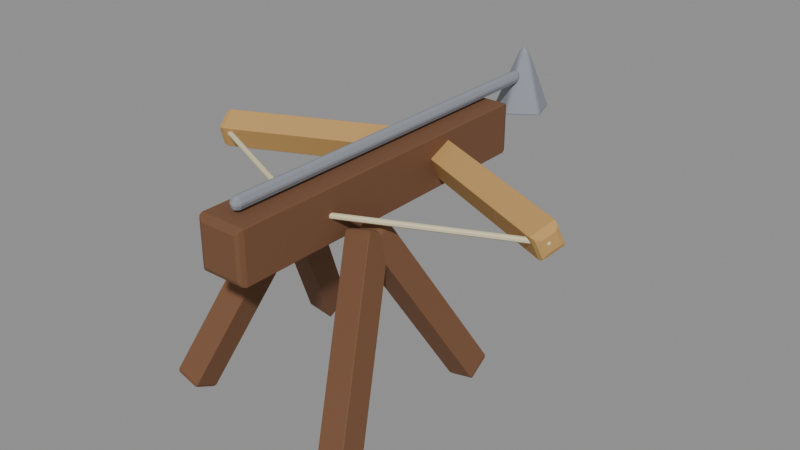 # Source: ballista.blend  (saved by Blender 5.2.44; exported with 4.5.12 LTS)
import bpy
from mathutils import Matrix  # noqa: F401  (used for matrix-valued properties, if any)

bpy.ops.wm.read_factory_settings(use_empty=True)
scene = bpy.context.scene
scene.name = 'Fort_ballista'

# ---- materials (node trees are filled in below, after node groups)
mat_material_0_005 = bpy.data.materials.new('Material_0.005')
mat_material_0_005.use_backface_culling = True
mat_material_0_005.diffuse_color = (0.1845, 0.08228, 0.0382, 1.0)
mat_material_1_005 = bpy.data.materials.new('Material_1.005')
mat_material_1_005.use_backface_culling = True
mat_material_1_005.diffuse_color = (0.1845, 0.08228, 0.0382, 1.0)
mat_material_2_005 = bpy.data.materials.new('Material_2.005')
mat_material_2_005.use_backface_culling = True
mat_material_2_005.diffuse_color = (0.1845, 0.08228, 0.0382, 1.0)
mat_material_3_005 = bpy.data.materials.new('Material_3.005')
mat_material_3_005.use_backface_culling = True
mat_material_3_005.diffuse_color = (0.1845, 0.08228, 0.0382, 1.0)
mat_material_4_005 = bpy.data.materials.new('Material_4.005')
mat_material_4_005.use_backface_culling = True
mat_material_4_005.diffuse_color = (0.1845, 0.08228, 0.0382, 1.0)
mat_material_5_005 = bpy.data.materials.new('Material_5.005')
mat_material_5_005.use_backface_culling = True
mat_material_5_005.diffuse_color = (0.5583, 0.3278, 0.1095, 1.0)
mat_material_6_005 = bpy.data.materials.new('Material_6.005')
mat_material_6_005.use_backface_culling = True
mat_material_6_005.diffuse_color = (0.7305, 0.6514, 0.4233, 1.0)
mat_material_7_005 = bpy.data.materials.new('Material_7.005')
mat_material_7_005.use_backface_culling = True
mat_material_7_005.diffuse_color = (0.5583, 0.3278, 0.1095, 1.0)
mat_material_8_005 = bpy.data.materials.new('Material_8.005')
mat_material_8_005.use_backface_culling = True
mat_material_8_005.diffuse_color = (0.7305, 0.6514, 0.4233, 1.0)
mat_material_9_004 = bpy.data.materials.new('Material_9.004')
mat_material_9_004.use_backface_culling = True
mat_material_9_004.diffuse_color = (0.2806, 0.3019, 0.3438, 1.0)
mat_material_10_004 = bpy.data.materials.new('Material_10.004')
mat_material_10_004.use_backface_culling = True
mat_material_10_004.diffuse_color = (0.2806, 0.3019, 0.3438, 1.0)

# ---- material node trees
mat_material_0_005.use_nodes = True; mat_material_0_005.node_tree.nodes.clear()
_N = mat_material_0_005.node_tree.nodes; _L = mat_material_0_005.node_tree.links
n0 = _N.new('ShaderNodeBsdfPrincipled'); n0.name = 'Principled BSDF'; n0.location = (10, 300)
n0.inputs[0].default_value = (0.1845, 0.08228, 0.0382, 1.0)
n0.inputs[1].default_value = 0.08
n0.inputs[2].default_value = 0.86
n0.inputs[10].default_value = 0.005
n1 = _N.new('ShaderNodeOutputMaterial'); n1.name = 'Material Output'; n1.location = (300, 300)
_L.new(n0.outputs[0], n1.inputs[0])
n1.is_active_output = True
mat_material_1_005.use_nodes = True; mat_material_1_005.node_tree.nodes.clear()
_N = mat_material_1_005.node_tree.nodes; _L = mat_material_1_005.node_tree.links
n0 = _N.new('ShaderNodeBsdfPrincipled'); n0.name = 'Principled BSDF'; n0.location = (10, 300)
n0.inputs[0].default_value = (0.1845, 0.08228, 0.0382, 1.0)
n0.inputs[1].default_value = 0.08
n0.inputs[2].default_value = 0.86
n0.inputs[10].default_value = 0.005
n1 = _N.new('ShaderNodeOutputMaterial'); n1.name = 'Material Output'; n1.location = (300, 300)
_L.new(n0.outputs[0], n1.inputs[0])
n1.is_active_output = True
mat_material_2_005.use_nodes = True; mat_material_2_005.node_tree.nodes.clear()
_N = mat_material_2_005.node_tree.nodes; _L = mat_material_2_005.node_tree.links
n0 = _N.new('ShaderNodeBsdfPrincipled'); n0.name = 'Principled BSDF'; n0.location = (10, 300)
n0.inputs[0].default_value = (0.1845, 0.08228, 0.0382, 1.0)
n0.inputs[1].default_value = 0.08
n0.inputs[2].default_value = 0.86
n0.inputs[10].default_value = 0.005
n1 = _N.new('ShaderNodeOutputMaterial'); n1.name = 'Material Output'; n1.location = (300, 300)
_L.new(n0.outputs[0], n1.inputs[0])
n1.is_active_output = True
mat_material_3_005.use_nodes = True; mat_material_3_005.node_tree.nodes.clear()
_N = mat_material_3_005.node_tree.nodes; _L = mat_material_3_005.node_tree.links
n0 = _N.new('ShaderNodeBsdfPrincipled'); n0.name = 'Principled BSDF'; n0.location = (10, 300)
n0.inputs[0].default_value = (0.1845, 0.08228, 0.0382, 1.0)
n0.inputs[1].default_value = 0.08
n0.inputs[2].default_value = 0.86
n0.inputs[10].default_value = 0.005
n1 = _N.new('ShaderNodeOutputMaterial'); n1.name = 'Material Output'; n1.location = (300, 300)
_L.new(n0.outputs[0], n1.inputs[0])
n1.is_active_output = True
mat_material_4_005.use_nodes = True; mat_material_4_005.node_tree.nodes.clear()
_N = mat_material_4_005.node_tree.nodes; _L = mat_material_4_005.node_tree.links
n0 = _N.new('ShaderNodeBsdfPrincipled'); n0.name = 'Principled BSDF'; n0.location = (10, 300)
n0.inputs[0].default_value = (0.1845, 0.08228, 0.0382, 1.0)
n0.inputs[1].default_value = 0.08
n0.inputs[2].default_value = 0.86
n0.inputs[10].default_value = 0.005
n1 = _N.new('ShaderNodeOutputMaterial'); n1.name = 'Material Output'; n1.location = (300, 300)
_L.new(n0.outputs[0], n1.inputs[0])
n1.is_active_output = True
mat_material_5_005.use_nodes = True; mat_material_5_005.node_tree.nodes.clear()
_N = mat_material_5_005.node_tree.nodes; _L = mat_material_5_005.node_tree.links
n0 = _N.new('ShaderNodeBsdfPrincipled'); n0.name = 'Principled BSDF'; n0.location = (10, 300)
n0.inputs[0].default_value = (0.5583, 0.3278, 0.1095, 1.0)
n0.inputs[1].default_value = 0.08
n0.inputs[2].default_value = 0.86
n0.inputs[10].default_value = 0.005
n1 = _N.new('ShaderNodeOutputMaterial'); n1.name = 'Material Output'; n1.location = (300, 300)
_L.new(n0.outputs[0], n1.inputs[0])
n1.is_active_output = True
mat_material_6_005.use_nodes = True; mat_material_6_005.node_tree.nodes.clear()
_N = mat_material_6_005.node_tree.nodes; _L = mat_material_6_005.node_tree.links
n0 = _N.new('ShaderNodeBsdfPrincipled'); n0.name = 'Principled BSDF'; n0.location = (10, 300)
n0.inputs[0].default_value = (0.7305, 0.6514, 0.4233, 1.0)
n0.inputs[1].default_value = 0.08
n0.inputs[2].default_value = 0.86
n0.inputs[10].default_value = 0.005
n1 = _N.new('ShaderNodeOutputMaterial'); n1.name = 'Material Output'; n1.location = (300, 300)
_L.new(n0.outputs[0], n1.inputs[0])
n1.is_active_output = True
mat_material_7_005.use_nodes = True; mat_material_7_005.node_tree.nodes.clear()
_N = mat_material_7_005.node_tree.nodes; _L = mat_material_7_005.node_tree.links
n0 = _N.new('ShaderNodeBsdfPrincipled'); n0.name = 'Principled BSDF'; n0.location = (10, 300)
n0.inputs[0].default_value = (0.5583, 0.3278, 0.1095, 1.0)
n0.inputs[1].default_value = 0.08
n0.inputs[2].default_value = 0.86
n0.inputs[10].default_value = 0.005
n1 = _N.new('ShaderNodeOutputMaterial'); n1.name = 'Material Output'; n1.location = (300, 300)
_L.new(n0.outputs[0], n1.inputs[0])
n1.is_active_output = True
mat_material_8_005.use_nodes = True; mat_material_8_005.node_tree.nodes.clear()
_N = mat_material_8_005.node_tree.nodes; _L = mat_material_8_005.node_tree.links
n0 = _N.new('ShaderNodeBsdfPrincipled'); n0.name = 'Principled BSDF'; n0.location = (10, 300)
n0.inputs[0].default_value = (0.7305, 0.6514, 0.4233, 1.0)
n0.inputs[1].default_value = 0.08
n0.inputs[2].default_value = 0.86
n0.inputs[10].default_value = 0.005
n1 = _N.new('ShaderNodeOutputMaterial'); n1.name = 'Material Output'; n1.location = (300, 300)
_L.new(n0.outputs[0], n1.inputs[0])
n1.is_active_output = True
mat_material_9_004.use_nodes = True; mat_material_9_004.node_tree.nodes.clear()
_N = mat_material_9_004.node_tree.nodes; _L = mat_material_9_004.node_tree.links
n0 = _N.new('ShaderNodeBsdfPrincipled'); n0.name = 'Principled BSDF'; n0.location = (10, 300)
n0.inputs[0].default_value = (0.2806, 0.3019, 0.3438, 1.0)
n0.inputs[1].default_value = 0.08
n0.inputs[2].default_value = 0.86
n0.inputs[10].default_value = 0.005
n1 = _N.new('ShaderNodeOutputMaterial'); n1.name = 'Material Output'; n1.location = (300, 300)
_L.new(n0.outputs[0], n1.inputs[0])
n1.is_active_output = True
mat_material_10_004.use_nodes = True; mat_material_10_004.node_tree.nodes.clear()
_N = mat_material_10_004.node_tree.nodes; _L = mat_material_10_004.node_tree.links
n0 = _N.new('ShaderNodeBsdfPrincipled'); n0.name = 'Principled BSDF'; n0.location = (10, 300)
n0.inputs[0].default_value = (0.2806, 0.3019, 0.3438, 1.0)
n0.inputs[1].default_value = 0.08
n0.inputs[2].default_value = 0.86
n0.inputs[10].default_value = 0.005
n1 = _N.new('ShaderNodeOutputMaterial'); n1.name = 'Material Output'; n1.location = (300, 300)
_L.new(n0.outputs[0], n1.inputs[0])
n1.is_active_output = True

# ---- meshes
me_mesh_0_011 = bpy.data.meshes.new('Mesh_0.011')
me_mesh_0_011.from_pydata([(-0.09, -0.09, 0.6442), (0.09, 0.09, 0.6442), (0.09, -0.09, 0.6442), (-0.09, 0.09, 0.6442), (-0.09, -0.09, -0.6442), (0.09, 0.09, -0.6442), (0.09, -0.09, -0.6442), (-0.09, 0.09, -0.6442)], [], [(4, 2, 0), (4, 6, 2), (5, 3, 1), (5, 7, 3), (6, 1, 2), (6, 5, 1), (7, 0, 3), (7, 4, 0), (1, 0, 2), (1, 3, 0), (7, 6, 4), (7, 5, 6)])
_uv = me_mesh_0_011.uv_layers.new(name='UVMap')
_uv.uv.foreach_set('vector', [0.0, 0.5, 0.3333, 1.0, 0.0, 1.0, 0.0, 0.5, 0.3333, 0.5, 0.3333, 1.0, 0.6667, 0.5, 1.0, 1.0, 0.6667, 1.0, 0.6667, 0.5, 1.0, 0.5, 1.0, 1.0, 0.3333, 0.5, 0.6667, 1.0, 0.3333, 1.0, 0.3333, 0.5, 0.6667, 0.5, 0.6667, 1.0, 0.0, 0.0, 0.3333, 0.5, 0.0, 0.5, 0.0, 0.0, 0.3333, 0.0, 0.3333, 0.5, 0.3333, 0.0, 0.6667, 0.5, 0.3333, 0.5, 0.3333, 0.0, 0.6667, 0.0, 0.6667, 0.5, 0.6667, 0.0, 1.0, 0.5, 0.6667, 0.5, 0.6667, 0.0, 1.0, 0.0, 1.0, 0.5])
me_mesh_0_011.materials.append(mat_material_0_005)
me_mesh_0_011.update()
me_mesh_0_011.normals_split_custom_set([tuple(v) for v in zip(*[iter([0.0, -1.0, 0.0, 0.0, -1.0, 0.0, 0.0, -1.0, 0.0, 0.0, -1.0, 0.0, 0.0, -1.0, 0.0, 0.0, -1.0, 0.0, 0.0, 1.0, 0.0, 0.0, 1.0, 0.0, 0.0, 1.0, 0.0, 0.0, 1.0, 0.0, 0.0, 1.0, 0.0, 0.0, 1.0, 0.0, 1.0, 0.0, 0.0, 1.0, 0.0, 0.0, 1.0, 0.0, 0.0, 1.0, 0.0, 0.0, 1.0, 0.0, 0.0, 1.0, 0.0, 0.0, -1.0, 0.0, 0.0, -1.0, 0.0, 0.0, -1.0, 0.0, 0.0, -1.0, 0.0, 0.0, -1.0, 0.0, 0.0, -1.0, 0.0, 0.0, 0.0, 0.0, 1.0, 0.0, 0.0, 1.0, 0.0, 0.0, 1.0, 0.0, 0.0, 1.0, 0.0, 0.0, 1.0, 0.0, 0.0, 1.0, 0.0, 0.0, -1.0, 0.0, 0.0, -1.0, 0.0, 0.0, -1.0, 0.0, 0.0, -1.0, 0.0, 0.0, -1.0, 0.0, 0.0, -1.0])] * 3)])
me_mesh_1_011 = bpy.data.meshes.new('Mesh_1.011')
me_mesh_1_011.from_pydata([(-0.09, -0.09, 0.6442), (0.09, 0.09, 0.6442), (0.09, -0.09, 0.6442), (-0.09, 0.09, 0.6442), (-0.09, -0.09, -0.6442), (0.09, 0.09, -0.6442), (0.09, -0.09, -0.6442), (-0.09, 0.09, -0.6442)], [], [(4, 2, 0), (4, 6, 2), (5, 3, 1), (5, 7, 3), (6, 1, 2), (6, 5, 1), (7, 0, 3), (7, 4, 0), (1, 0, 2), (1, 3, 0), (7, 6, 4), (7, 5, 6)])
_uv = me_mesh_1_011.uv_layers.new(name='UVMap')
_uv.uv.foreach_set('vector', [0.0, 0.5, 0.3333, 1.0, 0.0, 1.0, 0.0, 0.5, 0.3333, 0.5, 0.3333, 1.0, 0.6667, 0.5, 1.0, 1.0, 0.6667, 1.0, 0.6667, 0.5, 1.0, 0.5, 1.0, 1.0, 0.3333, 0.5, 0.6667, 1.0, 0.3333, 1.0, 0.3333, 0.5, 0.6667, 0.5, 0.6667, 1.0, 0.0, 0.0, 0.3333, 0.5, 0.0, 0.5, 0.0, 0.0, 0.3333, 0.0, 0.3333, 0.5, 0.3333, 0.0, 0.6667, 0.5, 0.3333, 0.5, 0.3333, 0.0, 0.6667, 0.0, 0.6667, 0.5, 0.6667, 0.0, 1.0, 0.5, 0.6667, 0.5, 0.6667, 0.0, 1.0, 0.0, 1.0, 0.5])
me_mesh_1_011.materials.append(mat_material_1_005)
me_mesh_1_011.update()
me_mesh_1_011.normals_split_custom_set([tuple(v) for v in zip(*[iter([0.0, -1.0, 0.0, 0.0, -1.0, 0.0, 0.0, -1.0, 0.0, 0.0, -1.0, 0.0, 0.0, -1.0, 0.0, 0.0, -1.0, 0.0, 0.0, 1.0, 0.0, 0.0, 1.0, 0.0, 0.0, 1.0, 0.0, 0.0, 1.0, 0.0, 0.0, 1.0, 0.0, 0.0, 1.0, 0.0, 1.0, 0.0, 0.0, 1.0, 0.0, 0.0, 1.0, 0.0, 0.0, 1.0, 0.0, 0.0, 1.0, 0.0, 0.0, 1.0, 0.0, 0.0, -1.0, 0.0, 0.0, -1.0, 0.0, 0.0, -1.0, 0.0, 0.0, -1.0, 0.0, 0.0, -1.0, 0.0, 0.0, -1.0, 0.0, 0.0, 0.0, 0.0, 1.0, 0.0, 0.0, 1.0, 0.0, 0.0, 1.0, 0.0, 0.0, 1.0, 0.0, 0.0, 1.0, 0.0, 0.0, 1.0, 0.0, 0.0, -1.0, 0.0, 0.0, -1.0, 0.0, 0.0, -1.0, 0.0, 0.0, -1.0, 0.0, 0.0, -1.0, 0.0, 0.0, -1.0])] * 3)])
me_mesh_2_011 = bpy.data.meshes.new('Mesh_2.011')
me_mesh_2_011.from_pydata([(-0.09, -0.09, 0.6442), (0.09, 0.09, 0.6442), (0.09, -0.09, 0.6442), (-0.09, 0.09, 0.6442), (-0.09, -0.09, -0.6442), (0.09, 0.09, -0.6442), (0.09, -0.09, -0.6442), (-0.09, 0.09, -0.6442)], [], [(4, 2, 0), (4, 6, 2), (5, 3, 1), (5, 7, 3), (6, 1, 2), (6, 5, 1), (7, 0, 3), (7, 4, 0), (1, 0, 2), (1, 3, 0), (7, 6, 4), (7, 5, 6)])
_uv = me_mesh_2_011.uv_layers.new(name='UVMap')
_uv.uv.foreach_set('vector', [0.0, 0.5, 0.3333, 1.0, 0.0, 1.0, 0.0, 0.5, 0.3333, 0.5, 0.3333, 1.0, 0.6667, 0.5, 1.0, 1.0, 0.6667, 1.0, 0.6667, 0.5, 1.0, 0.5, 1.0, 1.0, 0.3333, 0.5, 0.6667, 1.0, 0.3333, 1.0, 0.3333, 0.5, 0.6667, 0.5, 0.6667, 1.0, 0.0, 0.0, 0.3333, 0.5, 0.0, 0.5, 0.0, 0.0, 0.3333, 0.0, 0.3333, 0.5, 0.3333, 0.0, 0.6667, 0.5, 0.3333, 0.5, 0.3333, 0.0, 0.6667, 0.0, 0.6667, 0.5, 0.6667, 0.0, 1.0, 0.5, 0.6667, 0.5, 0.6667, 0.0, 1.0, 0.0, 1.0, 0.5])
me_mesh_2_011.materials.append(mat_material_2_005)
me_mesh_2_011.update()
me_mesh_2_011.normals_split_custom_set([tuple(v) for v in zip(*[iter([0.0, -1.0, 0.0, 0.0, -1.0, 0.0, 0.0, -1.0, 0.0, 0.0, -1.0, 0.0, 0.0, -1.0, 0.0, 0.0, -1.0, 0.0, 0.0, 1.0, 0.0, 0.0, 1.0, 0.0, 0.0, 1.0, 0.0, 0.0, 1.0, 0.0, 0.0, 1.0, 0.0, 0.0, 1.0, 0.0, 1.0, 0.0, 0.0, 1.0, 0.0, 0.0, 1.0, 0.0, 0.0, 1.0, 0.0, 0.0, 1.0, 0.0, 0.0, 1.0, 0.0, 0.0, -1.0, 0.0, 0.0, -1.0, 0.0, 0.0, -1.0, 0.0, 0.0, -1.0, 0.0, 0.0, -1.0, 0.0, 0.0, -1.0, 0.0, 0.0, 0.0, 0.0, 1.0, 0.0, 0.0, 1.0, 0.0, 0.0, 1.0, 0.0, 0.0, 1.0, 0.0, 0.0, 1.0, 0.0, 0.0, 1.0, 0.0, 0.0, -1.0, 0.0, 0.0, -1.0, 0.0, 0.0, -1.0, 0.0, 0.0, -1.0, 0.0, 0.0, -1.0, 0.0, 0.0, -1.0])] * 3)])
me_mesh_3_011 = bpy.data.meshes.new('Mesh_3.011')
me_mesh_3_011.from_pydata([(-0.09, -0.09, 0.6442), (0.09, 0.09, 0.6442), (0.09, -0.09, 0.6442), (-0.09, 0.09, 0.6442), (-0.09, -0.09, -0.6442), (0.09, 0.09, -0.6442), (0.09, -0.09, -0.6442), (-0.09, 0.09, -0.6442)], [], [(4, 2, 0), (4, 6, 2), (5, 3, 1), (5, 7, 3), (6, 1, 2), (6, 5, 1), (7, 0, 3), (7, 4, 0), (1, 0, 2), (1, 3, 0), (7, 6, 4), (7, 5, 6)])
_uv = me_mesh_3_011.uv_layers.new(name='UVMap')
_uv.uv.foreach_set('vector', [0.0, 0.5, 0.3333, 1.0, 0.0, 1.0, 0.0, 0.5, 0.3333, 0.5, 0.3333, 1.0, 0.6667, 0.5, 1.0, 1.0, 0.6667, 1.0, 0.6667, 0.5, 1.0, 0.5, 1.0, 1.0, 0.3333, 0.5, 0.6667, 1.0, 0.3333, 1.0, 0.3333, 0.5, 0.6667, 0.5, 0.6667, 1.0, 0.0, 0.0, 0.3333, 0.5, 0.0, 0.5, 0.0, 0.0, 0.3333, 0.0, 0.3333, 0.5, 0.3333, 0.0, 0.6667, 0.5, 0.3333, 0.5, 0.3333, 0.0, 0.6667, 0.0, 0.6667, 0.5, 0.6667, 0.0, 1.0, 0.5, 0.6667, 0.5, 0.6667, 0.0, 1.0, 0.0, 1.0, 0.5])
me_mesh_3_011.materials.append(mat_material_3_005)
me_mesh_3_011.update()
me_mesh_3_011.normals_split_custom_set([tuple(v) for v in zip(*[iter([0.0, -1.0, 0.0, 0.0, -1.0, 0.0, 0.0, -1.0, 0.0, 0.0, -1.0, 0.0, 0.0, -1.0, 0.0, 0.0, -1.0, 0.0, 0.0, 1.0, 0.0, 0.0, 1.0, 0.0, 0.0, 1.0, 0.0, 0.0, 1.0, 0.0, 0.0, 1.0, 0.0, 0.0, 1.0, 0.0, 1.0, 0.0, 0.0, 1.0, 0.0, 0.0, 1.0, 0.0, 0.0, 1.0, 0.0, 0.0, 1.0, 0.0, 0.0, 1.0, 0.0, 0.0, -1.0, 0.0, 0.0, -1.0, 0.0, 0.0, -1.0, 0.0, 0.0, -1.0, 0.0, 0.0, -1.0, 0.0, 0.0, -1.0, 0.0, 0.0, 0.0, 0.0, 1.0, 0.0, 0.0, 1.0, 0.0, 0.0, 1.0, 0.0, 0.0, 1.0, 0.0, 0.0, 1.0, 0.0, 0.0, 1.0, 0.0, 0.0, -1.0, 0.0, 0.0, -1.0, 0.0, 0.0, -1.0, 0.0, 0.0, -1.0, 0.0, 0.0, -1.0, 0.0, 0.0, -1.0])] * 3)])
me_mesh_4_011 = bpy.data.meshes.new('Mesh_4.011')
me_mesh_4_011.from_pydata([(-0.11, -0.825, 0.12), (0.11, 0.825, 0.12), (0.11, -0.825, 0.12), (-0.11, 0.825, 0.12), (-0.11, -0.825, -0.12), (0.11, 0.825, -0.12), (0.11, -0.825, -0.12), (-0.11, 0.825, -0.12)], [], [(4, 2, 0), (4, 6, 2), (5, 3, 1), (5, 7, 3), (6, 1, 2), (6, 5, 1), (7, 0, 3), (7, 4, 0), (1, 0, 2), (1, 3, 0), (7, 6, 4), (7, 5, 6)])
_uv = me_mesh_4_011.uv_layers.new(name='UVMap')
_uv.uv.foreach_set('vector', [0.0, 0.5, 0.3333, 1.0, 0.0, 1.0, 0.0, 0.5, 0.3333, 0.5, 0.3333, 1.0, 0.6667, 0.5, 1.0, 1.0, 0.6667, 1.0, 0.6667, 0.5, 1.0, 0.5, 1.0, 1.0, 0.3333, 0.5, 0.6667, 1.0, 0.3333, 1.0, 0.3333, 0.5, 0.6667, 0.5, 0.6667, 1.0, 0.0, 0.0, 0.3333, 0.5, 0.0, 0.5, 0.0, 0.0, 0.3333, 0.0, 0.3333, 0.5, 0.3333, 0.0, 0.6667, 0.5, 0.3333, 0.5, 0.3333, 0.0, 0.6667, 0.0, 0.6667, 0.5, 0.6667, 0.0, 1.0, 0.5, 0.6667, 0.5, 0.6667, 0.0, 1.0, 0.0, 1.0, 0.5])
me_mesh_4_011.materials.append(mat_material_4_005)
me_mesh_4_011.update()
me_mesh_4_011.normals_split_custom_set([tuple(v) for v in zip(*[iter([0.0, -1.0, 0.0, 0.0, -1.0, 0.0, 0.0, -1.0, 0.0, 0.0, -1.0, 0.0, 0.0, -1.0, 0.0, 0.0, -1.0, 0.0, 0.0, 1.0, 0.0, 0.0, 1.0, 0.0, 0.0, 1.0, 0.0, 0.0, 1.0, 0.0, 0.0, 1.0, 0.0, 0.0, 1.0, 0.0, 1.0, 0.0, 0.0, 1.0, 0.0, 0.0, 1.0, 0.0, 0.0, 1.0, 0.0, 0.0, 1.0, 0.0, 0.0, 1.0, 0.0, 0.0, -1.0, 0.0, 0.0, -1.0, 0.0, 0.0, -1.0, 0.0, 0.0, -1.0, 0.0, 0.0, -1.0, 0.0, 0.0, -1.0, 0.0, 0.0, 0.0, 0.0, 1.0, 0.0, 0.0, 1.0, 0.0, 0.0, 1.0, 0.0, 0.0, 1.0, 0.0, 0.0, 1.0, 0.0, 0.0, 1.0, 0.0, 0.0, -1.0, 0.0, 0.0, -1.0, 0.0, 0.0, -1.0, 0.0, 0.0, -1.0, 0.0, 0.0, -1.0, 0.0, 0.0, -1.0])] * 3)])
me_mesh_5_011 = bpy.data.meshes.new('Mesh_5.011')
me_mesh_5_011.from_pydata([(-0.06, -0.06, 0.4833), (0.06, 0.06, 0.4833), (0.06, -0.06, 0.4833), (-0.06, 0.06, 0.4833), (-0.06, -0.06, -0.4833), (0.06, 0.06, -0.4833), (0.06, -0.06, -0.4833), (-0.06, 0.06, -0.4833)], [], [(4, 2, 0), (4, 6, 2), (5, 3, 1), (5, 7, 3), (6, 1, 2), (6, 5, 1), (7, 0, 3), (7, 4, 0), (1, 0, 2), (1, 3, 0), (7, 6, 4), (7, 5, 6)])
_uv = me_mesh_5_011.uv_layers.new(name='UVMap')
_uv.uv.foreach_set('vector', [0.0, 0.5, 0.3333, 1.0, 0.0, 1.0, 0.0, 0.5, 0.3333, 0.5, 0.3333, 1.0, 0.6667, 0.5, 1.0, 1.0, 0.6667, 1.0, 0.6667, 0.5, 1.0, 0.5, 1.0, 1.0, 0.3333, 0.5, 0.6667, 1.0, 0.3333, 1.0, 0.3333, 0.5, 0.6667, 0.5, 0.6667, 1.0, 0.0, 0.0, 0.3333, 0.5, 0.0, 0.5, 0.0, 0.0, 0.3333, 0.0, 0.3333, 0.5, 0.3333, 0.0, 0.6667, 0.5, 0.3333, 0.5, 0.3333, 0.0, 0.6667, 0.0, 0.6667, 0.5, 0.6667, 0.0, 1.0, 0.5, 0.6667, 0.5, 0.6667, 0.0, 1.0, 0.0, 1.0, 0.5])
me_mesh_5_011.materials.append(mat_material_5_005)
me_mesh_5_011.update()
me_mesh_5_011.normals_split_custom_set([tuple(v) for v in zip(*[iter([0.0, -1.0, 0.0, 0.0, -1.0, 0.0, 0.0, -1.0, 0.0, 0.0, -1.0, 0.0, 0.0, -1.0, 0.0, 0.0, -1.0, 0.0, 0.0, 1.0, 0.0, 0.0, 1.0, 0.0, 0.0, 1.0, 0.0, 0.0, 1.0, 0.0, 0.0, 1.0, 0.0, 0.0, 1.0, 0.0, 1.0, 0.0, 0.0, 1.0, 0.0, 0.0, 1.0, 0.0, 0.0, 1.0, 0.0, 0.0, 1.0, 0.0, 0.0, 1.0, 0.0, 0.0, -1.0, 0.0, 0.0, -1.0, 0.0, 0.0, -1.0, 0.0, 0.0, -1.0, 0.0, 0.0, -1.0, 0.0, 0.0, -1.0, 0.0, 0.0, 0.0, 0.0, 1.0, 0.0, 0.0, 1.0, 0.0, 0.0, 1.0, 0.0, 0.0, 1.0, 0.0, 0.0, 1.0, 0.0, 0.0, 1.0, 0.0, 0.0, -1.0, 0.0, 0.0, -1.0, 0.0, 0.0, -1.0, 0.0, 0.0, -1.0, 0.0, 0.0, -1.0, 0.0, 0.0, -1.0])] * 3)])
me_mesh_6_011 = bpy.data.meshes.new('Mesh_6.011')
me_mesh_6_011.from_pydata([(-0.0125, -0.0125, 0.4833), (0.0125, 0.0125, 0.4833), (0.0125, -0.0125, 0.4833), (-0.0125, 0.0125, 0.4833), (-0.0125, -0.0125, -0.4833), (0.0125, 0.0125, -0.4833), (0.0125, -0.0125, -0.4833), (-0.0125, 0.0125, -0.4833)], [], [(4, 2, 0), (4, 6, 2), (5, 3, 1), (5, 7, 3), (6, 1, 2), (6, 5, 1), (7, 0, 3), (7, 4, 0), (1, 0, 2), (1, 3, 0), (7, 6, 4), (7, 5, 6)])
_uv = me_mesh_6_011.uv_layers.new(name='UVMap')
_uv.uv.foreach_set('vector', [0.0, 0.5, 0.3333, 1.0, 0.0, 1.0, 0.0, 0.5, 0.3333, 0.5, 0.3333, 1.0, 0.6667, 0.5, 1.0, 1.0, 0.6667, 1.0, 0.6667, 0.5, 1.0, 0.5, 1.0, 1.0, 0.3333, 0.5, 0.6667, 1.0, 0.3333, 1.0, 0.3333, 0.5, 0.6667, 0.5, 0.6667, 1.0, 0.0, 0.0, 0.3333, 0.5, 0.0, 0.5, 0.0, 0.0, 0.3333, 0.0, 0.3333, 0.5, 0.3333, 0.0, 0.6667, 0.5, 0.3333, 0.5, 0.3333, 0.0, 0.6667, 0.0, 0.6667, 0.5, 0.6667, 0.0, 1.0, 0.5, 0.6667, 0.5, 0.6667, 0.0, 1.0, 0.0, 1.0, 0.5])
me_mesh_6_011.materials.append(mat_material_6_005)
me_mesh_6_011.update()
me_mesh_6_011.normals_split_custom_set([tuple(v) for v in zip(*[iter([0.0, -1.0, 0.0, 0.0, -1.0, 0.0, 0.0, -1.0, 0.0, 0.0, -1.0, 0.0, 0.0, -1.0, 0.0, 0.0, -1.0, 0.0, 0.0, 1.0, 0.0, 0.0, 1.0, 0.0, 0.0, 1.0, 0.0, 0.0, 1.0, 0.0, 0.0, 1.0, 0.0, 0.0, 1.0, 0.0, 1.0, 0.0, 0.0, 1.0, 0.0, 0.0, 1.0, 0.0, 0.0, 1.0, 0.0, 0.0, 1.0, 0.0, 0.0, 1.0, 0.0, 0.0, -1.0, 0.0, 0.0, -1.0, 0.0, 0.0, -1.0, 0.0, 0.0, -1.0, 0.0, 0.0, -1.0, 0.0, 0.0, -1.0, 0.0, 0.0, 0.0, 0.0, 1.0, 0.0, 0.0, 1.0, 0.0, 0.0, 1.0, 0.0, 0.0, 1.0, 0.0, 0.0, 1.0, 0.0, 0.0, 1.0, 0.0, 0.0, -1.0, 0.0, 0.0, -1.0, 0.0, 0.0, -1.0, 0.0, 0.0, -1.0, 0.0, 0.0, -1.0, 0.0, 0.0, -1.0])] * 3)])
me_mesh_7_011 = bpy.data.meshes.new('Mesh_7.011')
me_mesh_7_011.from_pydata([(-0.06, -0.06, 0.4833), (0.06, 0.06, 0.4833), (0.06, -0.06, 0.4833), (-0.06, 0.06, 0.4833), (-0.06, -0.06, -0.4833), (0.06, 0.06, -0.4833), (0.06, -0.06, -0.4833), (-0.06, 0.06, -0.4833)], [], [(4, 2, 0), (4, 6, 2), (5, 3, 1), (5, 7, 3), (6, 1, 2), (6, 5, 1), (7, 0, 3), (7, 4, 0), (1, 0, 2), (1, 3, 0), (7, 6, 4), (7, 5, 6)])
_uv = me_mesh_7_011.uv_layers.new(name='UVMap')
_uv.uv.foreach_set('vector', [0.0, 0.5, 0.3333, 1.0, 0.0, 1.0, 0.0, 0.5, 0.3333, 0.5, 0.3333, 1.0, 0.6667, 0.5, 1.0, 1.0, 0.6667, 1.0, 0.6667, 0.5, 1.0, 0.5, 1.0, 1.0, 0.3333, 0.5, 0.6667, 1.0, 0.3333, 1.0, 0.3333, 0.5, 0.6667, 0.5, 0.6667, 1.0, 0.0, 0.0, 0.3333, 0.5, 0.0, 0.5, 0.0, 0.0, 0.3333, 0.0, 0.3333, 0.5, 0.3333, 0.0, 0.6667, 0.5, 0.3333, 0.5, 0.3333, 0.0, 0.6667, 0.0, 0.6667, 0.5, 0.6667, 0.0, 1.0, 0.5, 0.6667, 0.5, 0.6667, 0.0, 1.0, 0.0, 1.0, 0.5])
me_mesh_7_011.materials.append(mat_material_7_005)
me_mesh_7_011.update()
me_mesh_7_011.normals_split_custom_set([tuple(v) for v in zip(*[iter([0.0, -1.0, 0.0, 0.0, -1.0, 0.0, 0.0, -1.0, 0.0, 0.0, -1.0, 0.0, 0.0, -1.0, 0.0, 0.0, -1.0, 0.0, 0.0, 1.0, 0.0, 0.0, 1.0, 0.0, 0.0, 1.0, 0.0, 0.0, 1.0, 0.0, 0.0, 1.0, 0.0, 0.0, 1.0, 0.0, 1.0, 0.0, 0.0, 1.0, 0.0, 0.0, 1.0, 0.0, 0.0, 1.0, 0.0, 0.0, 1.0, 0.0, 0.0, 1.0, 0.0, 0.0, -1.0, 0.0, 0.0, -1.0, 0.0, 0.0, -1.0, 0.0, 0.0, -1.0, 0.0, 0.0, -1.0, 0.0, 0.0, -1.0, 0.0, 0.0, 0.0, 0.0, 1.0, 0.0, 0.0, 1.0, 0.0, 0.0, 1.0, 0.0, 0.0, 1.0, 0.0, 0.0, 1.0, 0.0, 0.0, 1.0, 0.0, 0.0, -1.0, 0.0, 0.0, -1.0, 0.0, 0.0, -1.0, 0.0, 0.0, -1.0, 0.0, 0.0, -1.0, 0.0, 0.0, -1.0])] * 3)])
me_mesh_8_011 = bpy.data.meshes.new('Mesh_8.011')
me_mesh_8_011.from_pydata([(-0.0125, -0.0125, 0.4833), (0.0125, 0.0125, 0.4833), (0.0125, -0.0125, 0.4833), (-0.0125, 0.0125, 0.4833), (-0.0125, -0.0125, -0.4833), (0.0125, 0.0125, -0.4833), (0.0125, -0.0125, -0.4833), (-0.0125, 0.0125, -0.4833)], [], [(4, 2, 0), (4, 6, 2), (5, 3, 1), (5, 7, 3), (6, 1, 2), (6, 5, 1), (7, 0, 3), (7, 4, 0), (1, 0, 2), (1, 3, 0), (7, 6, 4), (7, 5, 6)])
_uv = me_mesh_8_011.uv_layers.new(name='UVMap')
_uv.uv.foreach_set('vector', [0.0, 0.5, 0.3333, 1.0, 0.0, 1.0, 0.0, 0.5, 0.3333, 0.5, 0.3333, 1.0, 0.6667, 0.5, 1.0, 1.0, 0.6667, 1.0, 0.6667, 0.5, 1.0, 0.5, 1.0, 1.0, 0.3333, 0.5, 0.6667, 1.0, 0.3333, 1.0, 0.3333, 0.5, 0.6667, 0.5, 0.6667, 1.0, 0.0, 0.0, 0.3333, 0.5, 0.0, 0.5, 0.0, 0.0, 0.3333, 0.0, 0.3333, 0.5, 0.3333, 0.0, 0.6667, 0.5, 0.3333, 0.5, 0.3333, 0.0, 0.6667, 0.0, 0.6667, 0.5, 0.6667, 0.0, 1.0, 0.5, 0.6667, 0.5, 0.6667, 0.0, 1.0, 0.0, 1.0, 0.5])
me_mesh_8_011.materials.append(mat_material_8_005)
me_mesh_8_011.update()
me_mesh_8_011.normals_split_custom_set([tuple(v) for v in zip(*[iter([0.0, -1.0, 0.0, 0.0, -1.0, 0.0, 0.0, -1.0, 0.0, 0.0, -1.0, 0.0, 0.0, -1.0, 0.0, 0.0, -1.0, 0.0, 0.0, 1.0, 0.0, 0.0, 1.0, 0.0, 0.0, 1.0, 0.0, 0.0, 1.0, 0.0, 0.0, 1.0, 0.0, 0.0, 1.0, 0.0, 1.0, 0.0, 0.0, 1.0, 0.0, 0.0, 1.0, 0.0, 0.0, 1.0, 0.0, 0.0, 1.0, 0.0, 0.0, 1.0, 0.0, 0.0, -1.0, 0.0, 0.0, -1.0, 0.0, 0.0, -1.0, 0.0, 0.0, -1.0, 0.0, 0.0, -1.0, 0.0, 0.0, -1.0, 0.0, 0.0, 0.0, 0.0, 1.0, 0.0, 0.0, 1.0, 0.0, 0.0, 1.0, 0.0, 0.0, 1.0, 0.0, 0.0, 1.0, 0.0, 0.0, 1.0, 0.0, 0.0, -1.0, 0.0, 0.0, -1.0, 0.0, 0.0, -1.0, 0.0, 0.0, -1.0, 0.0, 0.0, -1.0, 0.0, 0.0, -1.0])] * 3)])
me_mesh_9_009 = bpy.data.meshes.new('Mesh_9.009')
me_mesh_9_009.from_pydata([(-0.025, -0.9, 0.03), (0.025, 0.9, 0.03), (0.025, -0.9, 0.03), (-0.025, 0.9, 0.03), (-0.025, -0.9, -0.03), (0.025, 0.9, -0.03), (0.025, -0.9, -0.03), (-0.025, 0.9, -0.03)], [], [(4, 2, 0), (4, 6, 2), (5, 3, 1), (5, 7, 3), (6, 1, 2), (6, 5, 1), (7, 0, 3), (7, 4, 0), (1, 0, 2), (1, 3, 0), (7, 6, 4), (7, 5, 6)])
_uv = me_mesh_9_009.uv_layers.new(name='UVMap')
_uv.uv.foreach_set('vector', [0.0, 0.5, 0.3333, 1.0, 0.0, 1.0, 0.0, 0.5, 0.3333, 0.5, 0.3333, 1.0, 0.6667, 0.5, 1.0, 1.0, 0.6667, 1.0, 0.6667, 0.5, 1.0, 0.5, 1.0, 1.0, 0.3333, 0.5, 0.6667, 1.0, 0.3333, 1.0, 0.3333, 0.5, 0.6667, 0.5, 0.6667, 1.0, 0.0, 0.0, 0.3333, 0.5, 0.0, 0.5, 0.0, 0.0, 0.3333, 0.0, 0.3333, 0.5, 0.3333, 0.0, 0.6667, 0.5, 0.3333, 0.5, 0.3333, 0.0, 0.6667, 0.0, 0.6667, 0.5, 0.6667, 0.0, 1.0, 0.5, 0.6667, 0.5, 0.6667, 0.0, 1.0, 0.0, 1.0, 0.5])
me_mesh_9_009.materials.append(mat_material_9_004)
me_mesh_9_009.update()
me_mesh_9_009.normals_split_custom_set([tuple(v) for v in zip(*[iter([0.0, -1.0, 0.0, 0.0, -1.0, 0.0, 0.0, -1.0, 0.0, 0.0, -1.0, 0.0, 0.0, -1.0, 0.0, 0.0, -1.0, 0.0, 0.0, 1.0, 0.0, 0.0, 1.0, 0.0, 0.0, 1.0, 0.0, 0.0, 1.0, 0.0, 0.0, 1.0, 0.0, 0.0, 1.0, 0.0, 1.0, 0.0, 0.0, 1.0, 0.0, 0.0, 1.0, 0.0, 0.0, 1.0, 0.0, 0.0, 1.0, 0.0, 0.0, 1.0, 0.0, 0.0, -1.0, 0.0, 0.0, -1.0, 0.0, 0.0, -1.0, 0.0, 0.0, -1.0, 0.0, 0.0, -1.0, 0.0, 0.0, -1.0, 0.0, 0.0, 0.0, 0.0, 1.0, 0.0, 0.0, 1.0, 0.0, 0.0, 1.0, 0.0, 0.0, 1.0, 0.0, 0.0, 1.0, 0.0, 0.0, 1.0, 0.0, 0.0, -1.0, 0.0, 0.0, -1.0, 0.0, 0.0, -1.0, 0.0, 0.0, -1.0, 0.0, 0.0, -1.0, 0.0, 0.0, -1.0])] * 3)])
me_mesh_10_009 = bpy.data.meshes.new('Mesh_10.009')
me_mesh_10_009.from_pydata([(0.0, 0.0, 0.175), (0.0, -0.028, 0.105), (0.02663, -0.008652, 0.105), (0.01646, 0.02265, 0.105), (-0.01646, 0.02265, 0.105), (-0.02663, -0.008652, 0.105), (0.0, -0.056, 0.035), (0.05326, -0.0173, 0.035), (0.03292, 0.0453, 0.035), (-0.03292, 0.0453, 0.035), (-0.05326, -0.0173, 0.035), (0.0, -0.084, -0.035), (0.07989, -0.02596, -0.035), (0.04937, 0.06796, -0.035), (-0.04937, 0.06796, -0.035), (-0.07989, -0.02596, -0.035), (0.0, -0.112, -0.105), (0.1065, -0.03461, -0.105), (0.06583, 0.09061, -0.105), (-0.06583, 0.09061, -0.105), (-0.1065, -0.03461, -0.105), (0.0, -0.14, -0.175), (0.1331, -0.04326, -0.175), (0.08229, 0.1133, -0.175), (-0.08229, 0.1133, -0.175), (-0.1331, -0.04326, -0.175), (0.0, 0.0, -0.175)], [], [(1, 2, 0), (2, 3, 0), (3, 4, 0), (4, 5, 0), (5, 1, 0), (6, 2, 1), (6, 7, 2), (7, 3, 2), (7, 8, 3), (8, 4, 3), (8, 9, 4), (9, 5, 4), (9, 10, 5), (10, 1, 5), (10, 6, 1), (11, 7, 6), (11, 12, 7), (12, 8, 7), (12, 13, 8), (13, 9, 8), (13, 14, 9), (14, 10, 9), (14, 15, 10), (15, 6, 10), (15, 11, 6), (16, 12, 11), (16, 17, 12), (17, 13, 12), (17, 18, 13), (18, 14, 13), (18, 19, 14), (19, 15, 14), (19, 20, 15), (20, 11, 15), (20, 16, 11), (21, 17, 16), (21, 22, 17), (22, 18, 17), (22, 23, 18), (23, 19, 18), (23, 24, 19), (24, 20, 19), (24, 25, 20), (25, 16, 20), (25, 21, 16), (22, 21, 26), (23, 22, 26), (24, 23, 26), (25, 24, 26), (21, 25, 26)])
_uv = me_mesh_10_009.uv_layers.new(name='UVMap')
_uv.uv.foreach_set('vector', [0.0, 0.9, 0.2, 0.9, 0.2, 1.0, 0.2, 0.9, 0.4, 0.9, 0.4, 1.0, 0.4, 0.9, 0.6, 0.9, 0.6, 1.0, 0.6, 0.9, 0.8, 0.9, 0.8, 1.0, 0.8, 0.9, 1.0, 0.9, 1.0, 1.0, 0.0, 0.8, 0.2, 0.9, 0.0, 0.9, 0.0, 0.8, 0.2, 0.8, 0.2, 0.9, 0.2, 0.8, 0.4, 0.9, 0.2, 0.9, 0.2, 0.8, 0.4, 0.8, 0.4, 0.9, 0.4, 0.8, 0.6, 0.9, 0.4, 0.9, 0.4, 0.8, 0.6, 0.8, 0.6, 0.9, 0.6, 0.8, 0.8, 0.9, 0.6, 0.9, 0.6, 0.8, 0.8, 0.8, 0.8, 0.9, 0.8, 0.8, 1.0, 0.9, 0.8, 0.9, 0.8, 0.8, 1.0, 0.8, 1.0, 0.9, 0.0, 0.7, 0.2, 0.8, 0.0, 0.8, 0.0, 0.7, 0.2, 0.7, 0.2, 0.8, 0.2, 0.7, 0.4, 0.8, 0.2, 0.8, 0.2, 0.7, 0.4, 0.7, 0.4, 0.8, 0.4, 0.7, 0.6, 0.8, 0.4, 0.8, 0.4, 0.7, 0.6, 0.7, 0.6, 0.8, 0.6, 0.7, 0.8, 0.8, 0.6, 0.8, 0.6, 0.7, 0.8, 0.7, 0.8, 0.8, 0.8, 0.7, 1.0, 0.8, 0.8, 0.8, 0.8, 0.7, 1.0, 0.7, 1.0, 0.8, 0.0, 0.6, 0.2, 0.7, 0.0, 0.7, 0.0, 0.6, 0.2, 0.6, 0.2, 0.7, 0.2, 0.6, 0.4, 0.7, 0.2, 0.7, 0.2, 0.6, 0.4, 0.6, 0.4, 0.7, 0.4, 0.6, 0.6, 0.7, 0.4, 0.7, 0.4, 0.6, 0.6, 0.6, 0.6, 0.7, 0.6, 0.6, 0.8, 0.7, 0.6, 0.7, 0.6, 0.6, 0.8, 0.6, 0.8, 0.7, 0.8, 0.6, 1.0, 0.7, 0.8, 0.7, 0.8, 0.6, 1.0, 0.6, 1.0, 0.7, 0.0, 0.5, 0.2, 0.6, 0.0, 0.6, 0.0, 0.5, 0.2, 0.5, 0.2, 0.6, 0.2, 0.5, 0.4, 0.6, 0.2, 0.6, 0.2, 0.5, 0.4, 0.5, 0.4, 0.6, 0.4, 0.5, 0.6, 0.6, 0.4, 0.6, 0.4, 0.5, 0.6, 0.5, 0.6, 0.6, 0.6, 0.5, 0.8, 0.6, 0.6, 0.6, 0.6, 0.5, 0.8, 0.5, 0.8, 0.6, 0.8, 0.5, 1.0, 0.6, 0.8, 0.6, 0.8, 0.5, 1.0, 0.5, 1.0, 0.6, 0.9878, 0.3273, 0.75, 0.5, 0.75, 0.25, 0.8969, 0.04775, 0.9878, 0.3273, 0.75, 0.25, 0.6031, 0.04775, 0.8969, 0.04775, 0.75, 0.25, 0.5122, 0.3273, 0.6031, 0.04775, 0.75, 0.25, 0.75, 0.5, 0.5122, 0.3273, 0.75, 0.25])
me_mesh_10_009.materials.append(mat_material_10_004)
me_mesh_10_009.update()
me_mesh_10_009.normals_split_custom_set([tuple(v) for v in zip(*[iter([0.1738, -0.9817, -0.07744, 0.5592, -0.7697, 0.3079, 0.6414, -0.6139, -0.46, 0.9049, 0.294, 0.3079, 0.9049, 0.294, 0.3079, 0.7821, 0.4203, -0.46, 0.0, 0.9514, 0.3079, 0.0, 0.9514, 0.3079, -0.1581, 0.8737, -0.46, -0.9049, 0.294, 0.3079, -0.9049, 0.294, 0.3079, -0.8798, 0.1197, -0.46, -0.5592, -0.7697, 0.3079, -0.1738, -0.9817, -0.07744, -0.4252, -0.8265, -0.3689, 0.3781, -0.8958, -0.2337, 0.5592, -0.7697, 0.3079, 0.1017, -0.7349, 0.6705, 0.112, -0.9937, 0.004849, 0.5592, -0.7697, 0.3079, 0.5592, -0.7697, 0.3079, 0.9049, 0.294, 0.3079, 0.9049, 0.294, 0.3079, 0.9049, 0.294, 0.3079, 0.9049, 0.294, 0.3079, 0.9049, 0.294, 0.3079, 0.9049, 0.294, 0.3079, -3.461e-08, 0.9514, 0.3079, -3.461e-08, 0.9514, 0.3079, -3.461e-08, 0.9514, 0.3079, -1.442e-07, 0.9514, 0.3079, -1.442e-07, 0.9514, 0.3079, -1.442e-07, 0.9514, 0.3079, -0.9049, 0.294, 0.3079, -0.9049, 0.294, 0.3079, -0.9049, 0.294, 0.3079, -0.9049, 0.294, 0.3079, -0.9049, 0.294, 0.3079, -0.9049, 0.294, 0.3079, -0.5592, -0.7697, 0.3079, -0.01674, -0.8626, 0.5056, -0.5592, -0.7697, 0.3079, -0.5592, -0.7697, 0.3079, -0.1738, -0.9817, -0.07744, -0.2807, -0.5618, 0.7782, 0.322, -0.9246, -0.2037, 0.5592, -0.7697, 0.3079, 0.1017, -0.7349, 0.6705, 0.07706, -0.9949, 0.06538, 0.5592, -0.7697, 0.3079, 0.5592, -0.7697, 0.3079, 0.9049, 0.294, 0.3079, 0.9049, 0.294, 0.3079, 0.9049, 0.294, 0.3079, 0.9049, 0.294, 0.3079, 0.9049, 0.294, 0.3079, 0.9049, 0.294, 0.3079, -1.077e-07, 0.9514, 0.3079, -1.077e-07, 0.9514, 0.3079, -1.077e-07, 0.9514, 0.3079, -7.179e-08, 0.9514, 0.3079, -7.179e-08, 0.9514, 0.3079, -7.179e-08, 0.9514, 0.3079, -0.9049, 0.294, 0.3079, -0.9049, 0.294, 0.3079, -0.9049, 0.294, 0.3079, -0.9049, 0.294, 0.3079, -0.9049, 0.294, 0.3079, -0.9049, 0.294, 0.3079, -0.5592, -0.7697, 0.3079, -0.004823, -0.8955, 0.445, -0.5592, -0.7697, 0.3079, -0.5592, -0.7697, 0.3079, -0.1738, -0.9817, -0.07744, -0.2289, -0.606, 0.7618, 0.2869, -0.9408, -0.1805, 0.5592, -0.7697, 0.3079, 0.1017, -0.7349, 0.6705, 0.05771, -0.9927, 0.106, 0.5592, -0.7697, 0.3079, 0.5592, -0.7697, 0.3079, 0.9049, 0.294, 0.3079, 0.9049, 0.294, 0.3079, 0.9049, 0.294, 0.3079, 0.9049, 0.294, 0.3079, 0.9049, 0.294, 0.3079, 0.9049, 0.294, 0.3079, -8.845e-08, 0.9514, 0.3079, -8.845e-08, 0.9514, 0.3079, -8.845e-08, 0.9514, 0.3079, -9.614e-08, 0.9514, 0.3079, -9.614e-08, 0.9514, 0.3079, -9.614e-08, 0.9514, 0.3079, -0.9049, 0.294, 0.3079, -0.9049, 0.294, 0.3079, -0.9049, 0.294, 0.3079, -0.9049, 0.294, 0.3079, -0.9049, 0.294, 0.3079, -0.9049, 0.294, 0.3079, -0.5592, -0.7697, 0.3079, -0.0009322, -0.9146, 0.4044, -0.5592, -0.7697, 0.3079, -0.5592, -0.7697, 0.3079, -0.1738, -0.9817, -0.07744, -0.1975, -0.6347, 0.7471, 0.004982, -0.9558, 0.2941, 0.5592, -0.7697, 0.3079, 0.1017, -0.7349, 0.6705, 0.08259, -0.7584, 0.6465, 0.5592, -0.7697, 0.3079, 0.5592, -0.7697, 0.3079, 0.9049, 0.294, 0.3079, 0.9049, 0.294, 0.3079, 0.9049, 0.294, 0.3079, 0.9049, 0.294, 0.3079, 0.9049, 0.294, 0.3079, 0.9049, 0.294, 0.3079, -1.096e-07, 0.9514, 0.3079, -1.096e-07, 0.9514, 0.3079, -1.096e-07, 0.9514, 0.3079, -7.691e-08, 0.9514, 0.3079, -7.691e-08, 0.9514, 0.3079, -7.691e-08, 0.9514, 0.3079, -0.9049, 0.294, 0.3079, -0.9049, 0.294, 0.3079, -0.9049, 0.294, 0.3079, -0.9049, 0.294, 0.3079, -0.9049, 0.294, 0.3079, -0.9049, 0.294, 0.3079, -0.5592, -0.7697, 0.3079, -7.248e-06, -0.9263, 0.3768, -0.5592, -0.7697, 0.3079, -0.5592, -0.7697, 0.3079, 1.749e-05, -0.9285, 0.3714, -0.1775, -0.6538, 0.7355, -1.998e-07, 0.0, -1.0, -1.998e-07, 0.0, -1.0, -1.998e-07, 0.0, -1.0, 9.992e-08, 0.0, -1.0, 9.992e-08, 0.0, -1.0, 9.992e-08, 0.0, -1.0, 0.0, 0.0, -1.0, 0.0, 0.0, -1.0, 0.0, 0.0, -1.0, 0.0, 0.0, -1.0, 0.0, 0.0, -1.0, 0.0, 0.0, -1.0, -9.992e-08, 0.0, -1.0, -9.992e-08, 0.0, -1.0, -9.992e-08, 0.0, -1.0])] * 3)])

# ---- objects
ob_ballista = bpy.data.objects.new('ballista', None)
ob_meshinstance3d_452 = bpy.data.objects.new('_MeshInstance3D_452', me_mesh_0_011)
ob_meshinstance3d_453 = bpy.data.objects.new('_MeshInstance3D_453', me_mesh_1_011)
ob_meshinstance3d_454 = bpy.data.objects.new('_MeshInstance3D_454', me_mesh_2_011)
ob_meshinstance3d_455 = bpy.data.objects.new('_MeshInstance3D_455', me_mesh_3_011)
ob_turret_001 = bpy.data.objects.new('Turret.001', None)
ob_meshinstance3d_456 = bpy.data.objects.new('_MeshInstance3D_456', me_mesh_4_011)
ob_meshinstance3d_457 = bpy.data.objects.new('_MeshInstance3D_457', me_mesh_5_011)
ob_meshinstance3d_458 = bpy.data.objects.new('_MeshInstance3D_458', me_mesh_6_011)
ob_meshinstance3d_459 = bpy.data.objects.new('_MeshInstance3D_459', me_mesh_7_011)
ob_meshinstance3d_460 = bpy.data.objects.new('_MeshInstance3D_460', me_mesh_8_011)
ob_meshinstance3d_461 = bpy.data.objects.new('_MeshInstance3D_461', me_mesh_9_009)
ob_meshinstance3d_462 = bpy.data.objects.new('_MeshInstance3D_462', me_mesh_10_009)

# ---- transforms, parenting, visibility, modifiers, constraints
ob_ballista.location = (0.0, 0.0, 0.0)
ob_ballista.rotation_mode = 'QUATERNION'
ob_ballista.rotation_quaternion = (1.0, 0.0, 0.0, 0.0)
ob_ballista.empty_display_size = 0.001
ob_meshinstance3d_452.parent = ob_ballista
ob_meshinstance3d_452.location = (-0.45, -0.3, 0.55)
ob_meshinstance3d_452.rotation_mode = 'QUATERNION'
ob_meshinstance3d_452.rotation_quaternion = (0.9627, -0.2419, 0.1209, 9.674e-10)
_m = ob_meshinstance3d_452.modifiers.new('Hand softened edges', 'BEVEL')
_m.width = 0.025
_m.width_pct = 0.025
_m.segments = 2
_m.angle_limit = 0.6109
ob_meshinstance3d_453.parent = ob_ballista
ob_meshinstance3d_453.location = (-0.45, 0.3, 0.55)
ob_meshinstance3d_453.rotation_mode = 'QUATERNION'
ob_meshinstance3d_453.rotation_quaternion = (0.9627, 0.2419, 0.1209, -9.674e-10)
_m = ob_meshinstance3d_453.modifiers.new('Hand softened edges', 'BEVEL')
_m.width = 0.025
_m.width_pct = 0.025
_m.segments = 2
_m.angle_limit = 0.6109
ob_meshinstance3d_454.parent = ob_ballista
ob_meshinstance3d_454.location = (0.45, -0.3, 0.55)
ob_meshinstance3d_454.rotation_mode = 'QUATERNION'
ob_meshinstance3d_454.rotation_quaternion = (0.9627, -0.2419, -0.1209, -9.674e-10)
_m = ob_meshinstance3d_454.modifiers.new('Hand softened edges', 'BEVEL')
_m.width = 0.025
_m.width_pct = 0.025
_m.segments = 2
_m.angle_limit = 0.6109
ob_meshinstance3d_455.parent = ob_ballista
ob_meshinstance3d_455.location = (0.45, 0.3, 0.55)
ob_meshinstance3d_455.rotation_mode = 'QUATERNION'
ob_meshinstance3d_455.rotation_quaternion = (0.9627, 0.2419, -0.1209, 9.674e-10)
_m = ob_meshinstance3d_455.modifiers.new('Hand softened edges', 'BEVEL')
_m.width = 0.025
_m.width_pct = 0.025
_m.segments = 2
_m.angle_limit = 0.6109
ob_turret_001.parent = ob_ballista
ob_turret_001.location = (0.0, 0.0, 1.2)
ob_turret_001.rotation_mode = 'QUATERNION'
ob_turret_001.rotation_quaternion = (1.0, 0.0, 0.0, 0.0)
ob_turret_001.scale = (1.45, 1.45, 1.45)
ob_turret_001.empty_display_size = 0.1
ob_meshinstance3d_456.parent = ob_turret_001
ob_meshinstance3d_456.location = (0.0, 0.25, 0.0)
ob_meshinstance3d_456.rotation_mode = 'QUATERNION'
ob_meshinstance3d_456.rotation_quaternion = (1.0, 0.0, 0.0, 0.0)
_m = ob_meshinstance3d_456.modifiers.new('Hand softened edges', 'BEVEL')
_m.width = 0.025
_m.width_pct = 0.025
_m.segments = 2
_m.angle_limit = 0.6109
ob_meshinstance3d_457.parent = ob_turret_001
ob_meshinstance3d_457.location = (-0.44, 0.45, 0.0)
ob_meshinstance3d_457.rotation_mode = 'QUATERNION'
ob_meshinstance3d_457.rotation_quaternion = (0.7071, 0.2926, -0.6437, -1.054e-08)
_m = ob_meshinstance3d_457.modifiers.new('Hand softened edges', 'BEVEL')
_m.width = 0.025
_m.width_pct = 0.025
_m.segments = 2
_m.angle_limit = 0.6109
ob_meshinstance3d_458.parent = ob_turret_001
ob_meshinstance3d_458.location = (-0.44, 0.05, 0.0)
ob_meshinstance3d_458.rotation_mode = 'QUATERNION'
ob_meshinstance3d_458.rotation_quaternion = (0.7071, 0.2926, 0.6437, 1.054e-08)
_m = ob_meshinstance3d_458.modifiers.new('Hand softened edges', 'BEVEL')
_m.width = 0.025
_m.width_pct = 0.025
_m.segments = 2
_m.angle_limit = 0.6109
ob_meshinstance3d_459.parent = ob_turret_001
ob_meshinstance3d_459.location = (0.44, 0.45, 0.0)
ob_meshinstance3d_459.rotation_mode = 'QUATERNION'
ob_meshinstance3d_459.rotation_quaternion = (0.7071, 0.2926, 0.6437, 1.054e-08)
_m = ob_meshinstance3d_459.modifiers.new('Hand softened edges', 'BEVEL')
_m.width = 0.025
_m.width_pct = 0.025
_m.segments = 2
_m.angle_limit = 0.6109
ob_meshinstance3d_460.parent = ob_turret_001
ob_meshinstance3d_460.location = (0.44, 0.05, 0.0)
ob_meshinstance3d_460.rotation_mode = 'QUATERNION'
ob_meshinstance3d_460.rotation_quaternion = (0.7071, 0.2926, -0.6437, -1.054e-08)
_m = ob_meshinstance3d_460.modifiers.new('Hand softened edges', 'BEVEL')
_m.width = 0.025
_m.width_pct = 0.025
_m.segments = 2
_m.angle_limit = 0.6109
ob_meshinstance3d_461.parent = ob_turret_001
ob_meshinstance3d_461.location = (0.0, 0.4, 0.16)
ob_meshinstance3d_461.rotation_mode = 'QUATERNION'
ob_meshinstance3d_461.rotation_quaternion = (1.0, 0.0, 0.0, 0.0)
_m = ob_meshinstance3d_461.modifiers.new('Hand softened edges', 'BEVEL')
_m.width = 0.025
_m.width_pct = 0.025
_m.segments = 2
_m.angle_limit = 0.6109
ob_meshinstance3d_462.parent = ob_turret_001
ob_meshinstance3d_462.location = (0.0, 1.35, 0.16)
ob_meshinstance3d_462.rotation_mode = 'QUATERNION'
ob_meshinstance3d_462.rotation_quaternion = (1.0, 0.0, 0.0, 0.0)
_m = ob_meshinstance3d_462.modifiers.new('Hand softened edges', 'BEVEL')
_m.width = 0.025
_m.width_pct = 0.025
_m.segments = 2
_m.angle_limit = 0.6109

# ---- collection membership
scene.collection.objects.link(ob_ballista)
scene.collection.objects.link(ob_meshinstance3d_452)
scene.collection.objects.link(ob_meshinstance3d_453)
scene.collection.objects.link(ob_meshinstance3d_454)
scene.collection.objects.link(ob_meshinstance3d_455)
scene.collection.objects.link(ob_turret_001)
scene.collection.objects.link(ob_meshinstance3d_456)
scene.collection.objects.link(ob_meshinstance3d_457)
scene.collection.objects.link(ob_meshinstance3d_458)
scene.collection.objects.link(ob_meshinstance3d_459)
scene.collection.objects.link(ob_meshinstance3d_460)
scene.collection.objects.link(ob_meshinstance3d_461)
scene.collection.objects.link(ob_meshinstance3d_462)

# ---- scene / render settings (as saved in the file)
scene.frame_start = 1; scene.frame_end = 25; scene.frame_set(1)
scene.render.engine = 'BLENDER_EEVEE_NEXT'
scene.render.image_settings.exr_codec = 'NONE'
scene.render.fps = 30
scene.render.use_bake_clear = False
scene.render.bake_margin = 0
scene.render.bake_bias = 0.0
scene.render.bake_samples = 0
scene.render.simplify_subdivision_render = 0
scene.render.simplify_child_particles_render = 0.0
scene.render.compositor_device = 'GPU'
scene.eevee.use_volume_custom_range = False
scene.eevee.gtao_distance = 0.0
scene.eevee.use_fast_gi = False
scene.eevee.fast_gi_thickness_near = 0.1
scene.eevee.fast_gi_thickness_far = 0.0
scene.eevee.ray_tracing_options.screen_trace_thickness = 0.1
bpy.context.view_layer.update()

# ---- added for rendering (the .blend has no active camera and no usable light): camera, sun + grey world if the file has none
cam_auto = bpy.data.cameras.new('AutoCamera')
cam_auto.lens = 50.0
cam_auto.sensor_width = 36.0
cam_auto.clip_end = 1000.0
ob_auto_camera = bpy.data.objects.new('AutoCamera', cam_auto)
scene.collection.objects.link(ob_auto_camera)
ob_auto_camera.location = (3.98579, -4.14139, 3.96892)
ob_auto_camera.rotation_euler = (1.09748, -7.21219e-08, 0.694738)
scene.camera = ob_auto_camera
light_auto_sun = bpy.data.lights.new('AutoSun', 'SUN')
light_auto_sun.energy = 3.0
light_auto_sun.angle = 0.0523599
ob_auto_sun = bpy.data.objects.new('AutoSun', light_auto_sun)
scene.collection.objects.link(ob_auto_sun)
ob_auto_sun.rotation_euler = (0.872665, 0.174533, 0.523599)
if scene.world is None:
    world_auto = bpy.data.worlds.new('AutoWorld')
    world_auto.color = (0.3, 0.3, 0.3)
    scene.world = world_auto
bpy.context.view_layer.update()
